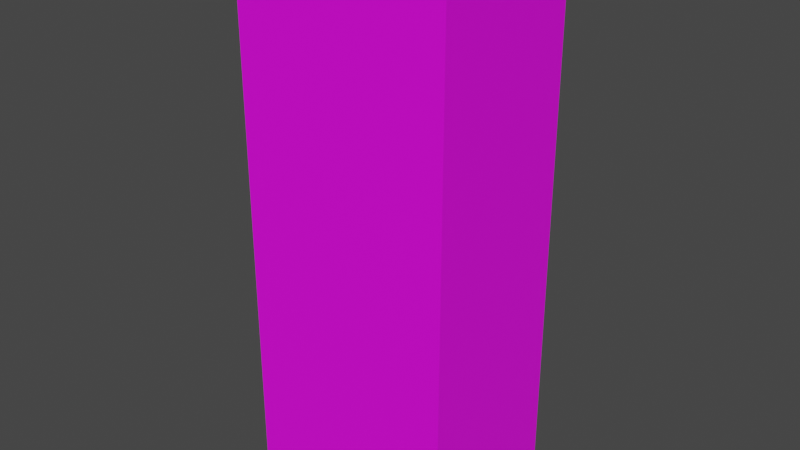# Source: malee_100__mandarin_orange.blend  (saved by Blender 3.2.14; exported with 4.5.12 LTS)
import bpy
from mathutils import Matrix  # noqa: F401  (used for matrix-valued properties, if any)

bpy.ops.wm.read_factory_settings(use_empty=True)
scene = bpy.context.scene
scene.name = 'Scene'

# ---- collections
col_collection = bpy.data.collections.new('Collection'); scene.collection.children.link(col_collection)

# ---- images (referenced by path relative to the original .blend; pixels are not part of the script)
import os
ASSET_DIR = os.environ.get("B2B_ASSET_DIR", "")  # directory of the original .blend (textures are referenced by path, not embedded)
HERE = os.path.dirname(os.path.abspath(__file__))  # packed textures are extracted next to this script under _unpacked/

def load_image(name, relpath, width, height, colorspace="sRGB"):
    """Load a texture the original file referenced (path relative to the .blend, or extracted next to this script)."""
    p = next((c for c in (os.path.join(HERE, relpath), os.path.join(ASSET_DIR, relpath)) if relpath and os.path.exists(c)), "")
    if p:
        img = bpy.data.images.load(p, check_existing=True)
        img.name = name
    else:  # same state as the original file: an image datablock whose file is absent (Cycles renders it pink)
        img = bpy.data.images.new(name, width, height)
        img.source = "FILE"
        img.filepath = "//" + (relpath or name)
    img.colorspace_settings.name = colorspace
    return img
img_malee_100__mandarin_orange_jpg = load_image('malee_100%_mandarin_orange.jpg', 'malee_100%_mandarin_orange.jpg', 1024, 1024, 'sRGB')

# ---- materials (node trees are filled in below, after node groups)
mat_material_001 = bpy.data.materials.new('Material.001')
mat_material_001.use_transparent_shadow = False

# ---- material node trees
mat_material_001.use_nodes = True; mat_material_001.node_tree.nodes.clear()
_N = mat_material_001.node_tree.nodes; _L = mat_material_001.node_tree.links
n0 = _N.new('ShaderNodeBsdfPrincipled'); n0.name = 'Principled BSDF'; n0.location = (10, 300)
n0.distribution = 'GGX'
n0.subsurface_method = 'RANDOM_WALK_SKIN'
n0.inputs[3].default_value = 1.45
n0.inputs[27].default_value = (0.0, 0.0, 0.0, 1.0)
n0.inputs[28].default_value = 1.0
n1 = _N.new('ShaderNodeOutputMaterial'); n1.name = 'Material Output'; n1.location = (300, 300)
n2 = _N.new('ShaderNodeTexImage'); n2.name = 'Image Texture'; n2.location = (-280, 275)
n2.image = img_malee_100__mandarin_orange_jpg
_L.new(n0.outputs[0], n1.inputs[0])
_L.new(n2.outputs[0], n0.inputs[0])
n1.is_active_output = True

# ---- world
world_world = bpy.data.worlds.new('World'); scene.world = world_world
world_world.use_nodes = True; world_world.node_tree.nodes.clear()
_N = world_world.node_tree.nodes; _L = world_world.node_tree.links
n0 = _N.new('ShaderNodeOutputWorld'); n0.name = 'World Output'; n0.location = (300, 300)
n1 = _N.new('ShaderNodeBackground'); n1.name = 'Background'; n1.location = (10, 300)
n1.inputs[0].default_value = (0.05088, 0.05088, 0.05088, 1.0)
_L.new(n1.outputs[0], n0.inputs[0])
n0.is_active_output = True
world_world.color = (0.05088, 0.05088, 0.05088)
world_world.use_sun_shadow = False
world_world.sun_shadow_jitter_overblur = 0.0

# ---- meshes
me_cube_001 = bpy.data.meshes.new('Cube.001')
me_cube_001.from_pydata([(-0.9728, -0.7278, 0.02811), (-0.9728, -0.7278, 5.008), (-0.9728, 0.7006, 0.02811), (-0.9728, 0.7006, 5.008), (0.9728, -0.7278, 0.02811), (0.9728, -0.7278, 5.008), (0.9728, 0.7006, 0.02811), (0.9728, 0.7006, 5.008)], [], [(0, 1, 3, 2), (2, 3, 7, 6), (6, 7, 5, 4), (4, 5, 1, 0), (2, 6, 4, 0), (7, 3, 1, 5)])
_uv = me_cube_001.uv_layers.new(name='UVMap')
_uv.uv.foreach_set('vector', [0.4848, 0.0, 0.4848, 1.003, 0.3816, 1.003, 0.3816, 0.0, 0.2809, 0.0, 0.2809, 1.001, 0.1386, 1.001, 0.1386, 0.0, 0.3827, 0.0, 0.3827, 1.001, 0.2794, 1.001, 0.2794, 0.0, 0.1398, 0.0, 0.1398, 1.001, 0.001921, 1.001, 0.001921, 0.0, 0.4125, 0.7191, 0.4125, 1.0, 0.2062, 1.0, 0.2062, 0.7191, 0.9999, 1.0, 0.4862, 1.0, 0.4862, 0.000725, 0.9999, 0.000725])
me_cube_001.materials.append(mat_material_001)
me_cube_001.update()

# ---- objects
ob_cube = bpy.data.objects.new('Cube', me_cube_001)

# ---- transforms, parenting, visibility, modifiers, constraints
ob_cube.location = (0.0, 0.0, 0.0)

# ---- collection membership
col_collection.objects.link(ob_cube)

# ---- scene / render settings (as saved in the file)
scene.frame_start = 1; scene.frame_end = 250; scene.frame_set(1)
scene.render.engine = 'BLENDER_EEVEE_NEXT'
scene.cycles.sampling_pattern = 'TABULATED_SOBOL'
scene.cycles.use_light_tree = False
scene.view_settings.view_transform = 'Filmic'
bpy.context.view_layer.update()

# ---- added for rendering (the .blend has no active camera and no usable light): camera, sun
cam_auto = bpy.data.cameras.new('AutoCamera')
cam_auto.lens = 50.0
cam_auto.sensor_width = 36.0
cam_auto.clip_end = 1000.0
ob_auto_camera = bpy.data.objects.new('AutoCamera', cam_auto)
scene.collection.objects.link(ob_auto_camera)
ob_auto_camera.location = (5.12057, -6.1583, 6.61475)
ob_auto_camera.rotation_euler = (1.09748, -7.21219e-08, 0.694738)
scene.camera = ob_auto_camera
light_auto_sun = bpy.data.lights.new('AutoSun', 'SUN')
light_auto_sun.energy = 3.0
light_auto_sun.angle = 0.0523599
ob_auto_sun = bpy.data.objects.new('AutoSun', light_auto_sun)
scene.collection.objects.link(ob_auto_sun)
ob_auto_sun.rotation_euler = (0.872665, 0.174533, 0.523599)
bpy.context.view_layer.update()
